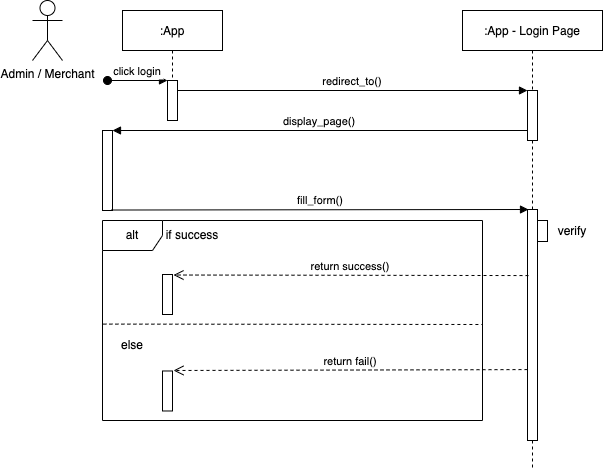

The diagram above was exported from draw.io. Its source (the exported page's mxGraphModel, read from the mxfile embedded in the PNG):
<mxGraphModel dx="1804" dy="534" grid="1" gridSize="10" guides="1" tooltips="1" connect="1" arrows="1" fold="1" page="1" pageScale="1" pageWidth="850" pageHeight="1100" math="0" shadow="0">
  <root>
    <mxCell id="0" />
    <mxCell id="1" parent="0" />
    <mxCell id="p9ofNzFv0D4uH2ADNaXC-7" value="alt" style="shape=umlFrame;whiteSpace=wrap;html=1;" parent="1" vertex="1">
      <mxGeometry x="100" y="290" width="380" height="200" as="geometry" />
    </mxCell>
    <mxCell id="3nuBFxr9cyL0pnOWT2aG-1" value=":App" style="shape=umlLifeline;perimeter=lifelinePerimeter;container=1;collapsible=0;recursiveResize=0;rounded=0;shadow=0;strokeWidth=1;" parent="1" vertex="1">
      <mxGeometry x="120" y="80" width="100" height="110" as="geometry" />
    </mxCell>
    <mxCell id="3nuBFxr9cyL0pnOWT2aG-2" value="" style="points=[];perimeter=orthogonalPerimeter;rounded=0;shadow=0;strokeWidth=1;" parent="3nuBFxr9cyL0pnOWT2aG-1" vertex="1">
      <mxGeometry x="45" y="70" width="10" height="40" as="geometry" />
    </mxCell>
    <mxCell id="3nuBFxr9cyL0pnOWT2aG-3" value="click login" style="verticalAlign=bottom;startArrow=oval;endArrow=block;startSize=8;shadow=0;strokeWidth=1;" parent="3nuBFxr9cyL0pnOWT2aG-1" target="3nuBFxr9cyL0pnOWT2aG-2" edge="1">
      <mxGeometry relative="1" as="geometry">
        <mxPoint x="-15" y="70" as="sourcePoint" />
      </mxGeometry>
    </mxCell>
    <mxCell id="3nuBFxr9cyL0pnOWT2aG-5" value=":App - Login Page" style="shape=umlLifeline;perimeter=lifelinePerimeter;container=1;collapsible=0;recursiveResize=0;rounded=0;shadow=0;strokeWidth=1;" parent="1" vertex="1">
      <mxGeometry x="460" y="80" width="140" height="460" as="geometry" />
    </mxCell>
    <mxCell id="3nuBFxr9cyL0pnOWT2aG-6" value="" style="points=[];perimeter=orthogonalPerimeter;rounded=0;shadow=0;strokeWidth=1;" parent="3nuBFxr9cyL0pnOWT2aG-5" vertex="1">
      <mxGeometry x="65" y="80" width="10" height="50" as="geometry" />
    </mxCell>
    <mxCell id="FqZKiNDtcProL8iMm1_W-2" value="" style="points=[];perimeter=orthogonalPerimeter;rounded=0;shadow=0;strokeWidth=1;" parent="3nuBFxr9cyL0pnOWT2aG-5" vertex="1">
      <mxGeometry x="75" y="210" width="10" height="21" as="geometry" />
    </mxCell>
    <mxCell id="FqZKiNDtcProL8iMm1_W-1" value="" style="points=[];perimeter=orthogonalPerimeter;rounded=0;shadow=0;strokeWidth=1;" parent="3nuBFxr9cyL0pnOWT2aG-5" vertex="1">
      <mxGeometry x="65" y="199" width="10" height="231" as="geometry" />
    </mxCell>
    <mxCell id="FqZKiNDtcProL8iMm1_W-5" value="verify" style="text;html=1;strokeColor=none;fillColor=none;align=center;verticalAlign=middle;whiteSpace=wrap;rounded=0;" parent="3nuBFxr9cyL0pnOWT2aG-5" vertex="1">
      <mxGeometry x="80" y="205.5" width="60" height="30" as="geometry" />
    </mxCell>
    <mxCell id="3nuBFxr9cyL0pnOWT2aG-7" value="return success()" style="verticalAlign=bottom;endArrow=open;dashed=1;endSize=8;shadow=0;strokeWidth=1;entryX=1.1;entryY=-0.012;entryDx=0;entryDy=0;entryPerimeter=0;exitX=0.1;exitY=0.286;exitDx=0;exitDy=0;exitPerimeter=0;" parent="1" source="FqZKiNDtcProL8iMm1_W-1" edge="1">
      <mxGeometry relative="1" as="geometry">
        <mxPoint x="171" y="344.52" as="targetPoint" />
        <mxPoint x="506" y="353.5" as="sourcePoint" />
      </mxGeometry>
    </mxCell>
    <mxCell id="3nuBFxr9cyL0pnOWT2aG-8" value="redirect_to()" style="verticalAlign=bottom;endArrow=block;entryX=0;entryY=0;shadow=0;strokeWidth=1;" parent="1" source="3nuBFxr9cyL0pnOWT2aG-2" target="3nuBFxr9cyL0pnOWT2aG-6" edge="1">
      <mxGeometry relative="1" as="geometry">
        <mxPoint x="275" y="160" as="sourcePoint" />
      </mxGeometry>
    </mxCell>
    <mxCell id="3nuBFxr9cyL0pnOWT2aG-9" value="display_page()" style="verticalAlign=bottom;endArrow=block;entryX=1;entryY=0;shadow=0;strokeWidth=1;" parent="1" source="3nuBFxr9cyL0pnOWT2aG-6" target="3nuBFxr9cyL0pnOWT2aG-4" edge="1">
      <mxGeometry relative="1" as="geometry">
        <mxPoint x="240" y="200" as="sourcePoint" />
      </mxGeometry>
    </mxCell>
    <mxCell id="p9ofNzFv0D4uH2ADNaXC-1" value="Admin / Merchant" style="shape=umlActor;verticalLabelPosition=bottom;verticalAlign=top;html=1;outlineConnect=0;" parent="1" vertex="1">
      <mxGeometry x="30" y="70" width="30" height="60" as="geometry" />
    </mxCell>
    <mxCell id="3nuBFxr9cyL0pnOWT2aG-4" value="" style="points=[];perimeter=orthogonalPerimeter;rounded=0;shadow=0;strokeWidth=1;" parent="1" vertex="1">
      <mxGeometry x="100" y="200" width="10" height="80" as="geometry" />
    </mxCell>
    <mxCell id="p9ofNzFv0D4uH2ADNaXC-4" value="fill_form()" style="verticalAlign=bottom;endArrow=block;shadow=0;strokeWidth=1;exitX=0.9;exitY=0.994;exitDx=0;exitDy=0;exitPerimeter=0;entryX=0.1;entryY=0;entryDx=0;entryDy=0;entryPerimeter=0;" parent="1" source="3nuBFxr9cyL0pnOWT2aG-4" target="FqZKiNDtcProL8iMm1_W-1" edge="1">
      <mxGeometry relative="1" as="geometry">
        <mxPoint x="130" y="280.0000000000001" as="sourcePoint" />
        <mxPoint x="500" y="280" as="targetPoint" />
      </mxGeometry>
    </mxCell>
    <mxCell id="p9ofNzFv0D4uH2ADNaXC-5" value="" style="points=[];perimeter=orthogonalPerimeter;rounded=0;shadow=0;strokeWidth=1;" parent="1" vertex="1">
      <mxGeometry x="160" y="344" width="10" height="40" as="geometry" />
    </mxCell>
    <mxCell id="p9ofNzFv0D4uH2ADNaXC-11" value="" style="endArrow=none;dashed=1;html=1;rounded=0;exitX=0.003;exitY=0.528;exitDx=0;exitDy=0;exitPerimeter=0;" parent="1" edge="1">
      <mxGeometry width="50" height="50" relative="1" as="geometry">
        <mxPoint x="100.90000000000009" y="393.6" as="sourcePoint" />
        <mxPoint x="480" y="394" as="targetPoint" />
      </mxGeometry>
    </mxCell>
    <mxCell id="p9ofNzFv0D4uH2ADNaXC-12" value="if success" style="text;html=1;strokeColor=none;fillColor=none;align=center;verticalAlign=middle;whiteSpace=wrap;rounded=0;" parent="1" vertex="1">
      <mxGeometry x="160" y="290" width="60" height="30" as="geometry" />
    </mxCell>
    <mxCell id="p9ofNzFv0D4uH2ADNaXC-13" value="else" style="text;html=1;strokeColor=none;fillColor=none;align=center;verticalAlign=middle;whiteSpace=wrap;rounded=0;" parent="1" vertex="1">
      <mxGeometry x="100" y="400" width="60" height="30" as="geometry" />
    </mxCell>
    <mxCell id="p9ofNzFv0D4uH2ADNaXC-15" value="return fail()" style="verticalAlign=bottom;endArrow=open;dashed=1;endSize=8;shadow=0;strokeWidth=1;entryX=1.1;entryY=-0.012;entryDx=0;entryDy=0;entryPerimeter=0;exitX=0;exitY=0.693;exitDx=0;exitDy=0;exitPerimeter=0;" parent="1" target="p9ofNzFv0D4uH2ADNaXC-16" edge="1" source="FqZKiNDtcProL8iMm1_W-1">
      <mxGeometry relative="1" as="geometry">
        <mxPoint x="275" y="332.48" as="targetPoint" />
        <mxPoint x="506" y="441.12" as="sourcePoint" />
      </mxGeometry>
    </mxCell>
    <mxCell id="p9ofNzFv0D4uH2ADNaXC-16" value="" style="points=[];perimeter=orthogonalPerimeter;rounded=0;shadow=0;strokeWidth=1;" parent="1" vertex="1">
      <mxGeometry x="160" y="440.48" width="10" height="40" as="geometry" />
    </mxCell>
  </root>
</mxGraphModel>